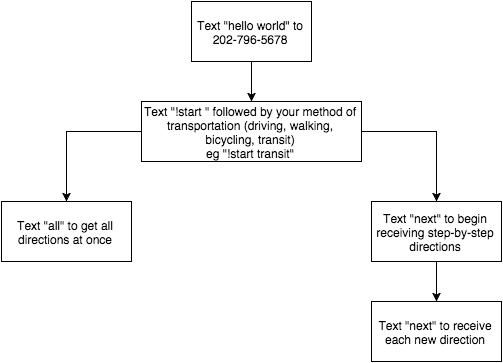

The diagram above was exported from draw.io. Its source (the exported page's mxGraphModel, read from the mxfile embedded in the PNG):
<mxGraphModel dx="880" dy="563" grid="1" gridSize="10" guides="1" tooltips="1" connect="1" fold="1" page="1" pageScale="1" pageWidth="826" pageHeight="1169" style="default-style2" math="0">
  <root>
    <mxCell id="0" />
    <mxCell id="1" parent="0" />
    <mxCell id="2" value="Text &quot;hello world&quot; to 202-796-5678" style="whiteSpace=wrap;html=1;" vertex="1" parent="1">
      <mxGeometry x="340" y="10" width="120" height="60" as="geometry" />
    </mxCell>
    <mxCell id="3" value="Text &quot;!start &quot; followed by your method of transportation (driving, walking, bicycling, transit)&lt;div&gt;eg &quot;!start transit&quot;&lt;/div&gt;" style="whiteSpace=wrap;html=1;" vertex="1" parent="1">
      <mxGeometry x="290" y="110" width="220" height="60" as="geometry" />
    </mxCell>
    <mxCell id="8" value="&lt;div&gt;Text &quot;next&quot; to begin receiving step-by-step directions&lt;/div&gt;" style="whiteSpace=wrap;html=1;" vertex="1" parent="1">
      <mxGeometry x="520" y="210" width="130" height="60" as="geometry" />
    </mxCell>
    <mxCell id="10" value="&lt;div&gt;Text &quot;next&quot; to receive each new direction&lt;/div&gt;" style="whiteSpace=wrap;html=1;" vertex="1" parent="1">
      <mxGeometry x="520" y="310" width="130" height="60" as="geometry" />
    </mxCell>
    <mxCell id="6" value="Text &quot;all&quot; to get all directions at once" style="whiteSpace=wrap;html=1;" vertex="1" parent="1">
      <mxGeometry x="150" y="210" width="130" height="60" as="geometry" />
    </mxCell>
    <mxCell id="4" value="" style="edgeStyle=orthogonalEdgeStyle;rounded=0;html=1;" edge="1" parent="1" source="2" target="3">
      <mxGeometry relative="1" as="geometry" />
    </mxCell>
    <mxCell id="7" value="" style="edgeStyle=orthogonalEdgeStyle;rounded=0;html=1;" edge="1" parent="1" source="3" target="6">
      <mxGeometry relative="1" as="geometry" />
    </mxCell>
    <mxCell id="9" value="" style="edgeStyle=orthogonalEdgeStyle;rounded=0;html=1;" edge="1" parent="1" source="3" target="8">
      <mxGeometry relative="1" as="geometry" />
    </mxCell>
    <mxCell id="11" value="" style="edgeStyle=orthogonalEdgeStyle;rounded=0;html=1;" edge="1" parent="1" source="8" target="10">
      <mxGeometry relative="1" as="geometry" />
    </mxCell>
  </root>
</mxGraphModel>